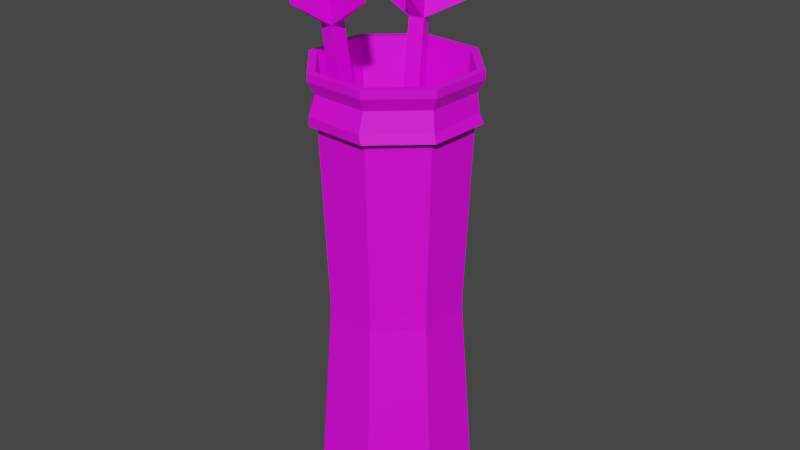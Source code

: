 # Source: Quiver.blend  (saved by Blender 2.81.16; exported with 4.5.12 LTS)
import bpy
from mathutils import Matrix  # noqa: F401  (used for matrix-valued properties, if any)

bpy.ops.wm.read_factory_settings(use_empty=True)
scene = bpy.context.scene
scene.name = 'Scene'

# ---- collections
col_collection = bpy.data.collections.new('Collection'); scene.collection.children.link(col_collection)

# ---- images (referenced by path relative to the original .blend; pixels are not part of the script)
import os
ASSET_DIR = os.environ.get("B2B_ASSET_DIR", "")  # directory of the original .blend (textures are referenced by path, not embedded)
HERE = os.path.dirname(os.path.abspath(__file__))  # packed textures are extracted next to this script under _unpacked/

def load_image(name, relpath, width, height, colorspace="sRGB"):
    """Load a texture the original file referenced (path relative to the .blend, or extracted next to this script)."""
    p = next((c for c in (os.path.join(HERE, relpath), os.path.join(ASSET_DIR, relpath)) if relpath and os.path.exists(c)), "")
    if p:
        img = bpy.data.images.load(p, check_existing=True)
        img.name = name
    else:  # same state as the original file: an image datablock whose file is absent (Cycles renders it pink)
        img = bpy.data.images.new(name, width, height)
        img.source = "FILE"
        img.filepath = "//" + (relpath or name)
    img.colorspace_settings.name = colorspace
    return img
img_colorpalette_png_001 = load_image('ColorPalette.png.001', 'ColorPalette.png', 1024, 1024, 'sRGB')
img_colorpalette_png_002 = load_image('ColorPalette.png.002', 'ColorPalette.png', 1024, 1024, 'sRGB')
img_colorpalette_png_003 = load_image('ColorPalette.png.003', 'ColorPalette.png', 1024, 1024, 'sRGB')

# ---- materials (node trees are filled in below, after node groups)
mat_color_pallet = bpy.data.materials.new('Color Pallet')
mat_color_pallet.use_transparent_shadow = False
mat_color_pallet.roughness = 0.5
mat_material_002 = bpy.data.materials.new('Material.002')
mat_material_002.alpha_threshold = 0.0
mat_material_002.use_transparent_shadow = False
mat_material_002.line_color = (0.0, 0.0, 0.0, 1.0)
mat_material_003 = bpy.data.materials.new('Material.003')
mat_material_003.alpha_threshold = 0.0
mat_material_003.use_transparent_shadow = False
mat_material_003.line_color = (0.0, 0.0, 0.0, 1.0)

# ---- material node trees
mat_color_pallet.use_nodes = True; mat_color_pallet.node_tree.nodes.clear()
_N = mat_color_pallet.node_tree.nodes; _L = mat_color_pallet.node_tree.links
n0 = _N.new('ShaderNodeOutputMaterial'); n0.name = 'Material Output'; n0.location = (300, 300)
n1 = _N.new('ShaderNodeBsdfPrincipled'); n1.name = 'Principled BSDF'; n1.location = (10, 300)
n1.distribution = 'GGX'
n1.subsurface_method = 'BURLEY'
n1.inputs[3].default_value = 1.45
n1.inputs[27].default_value = (0.0, 0.0, 0.0, 1.0)
n1.inputs[28].default_value = 1.0
n2 = _N.new('ShaderNodeTexImage'); n2.name = 'Image Texture'; n2.location = (-405, 216)
n2.image = img_colorpalette_png_001
_L.new(n1.outputs[0], n0.inputs[0])
_L.new(n2.outputs[0], n1.inputs[0])
n0.is_active_output = True
mat_material_002.use_nodes = True; mat_material_002.node_tree.nodes.clear()
_N = mat_material_002.node_tree.nodes; _L = mat_material_002.node_tree.links
n0 = _N.new('ShaderNodeOutputMaterial'); n0.name = 'Material Output'; n0.location = (300, 300)
n1 = _N.new('ShaderNodeBsdfPrincipled'); n1.name = 'Principled BSDF'; n1.location = (10, 300)
n1.distribution = 'GGX'
n1.subsurface_method = 'BURLEY'
n1.inputs[2].default_value = 0.4
n1.inputs[3].default_value = 1.45
n1.inputs[27].default_value = (0.0, 0.0, 0.0, 1.0)
n1.inputs[28].default_value = 1.0
n2 = _N.new('ShaderNodeTexImage'); n2.name = 'Image Texture.001'; n2.location = (-403, 228)
n2.image = img_colorpalette_png_002
_L.new(n1.outputs[0], n0.inputs[0])
_L.new(n2.outputs[0], n1.inputs[0])
n0.is_active_output = True
mat_material_003.use_nodes = True; mat_material_003.node_tree.nodes.clear()
_N = mat_material_003.node_tree.nodes; _L = mat_material_003.node_tree.links
n0 = _N.new('ShaderNodeOutputMaterial'); n0.name = 'Material Output'; n0.location = (300, 300)
n1 = _N.new('ShaderNodeBsdfPrincipled'); n1.name = 'Principled BSDF'; n1.location = (10, 300)
n1.distribution = 'GGX'
n1.subsurface_method = 'BURLEY'
n1.inputs[2].default_value = 0.4
n1.inputs[3].default_value = 1.45
n1.inputs[27].default_value = (0.0, 0.0, 0.0, 1.0)
n1.inputs[28].default_value = 1.0
n2 = _N.new('ShaderNodeTexImage'); n2.name = 'Image Texture.001'; n2.location = (-403, 228)
n2.image = img_colorpalette_png_003
_L.new(n1.outputs[0], n0.inputs[0])
_L.new(n2.outputs[0], n1.inputs[0])
n0.is_active_output = True

# ---- world
world_world = bpy.data.worlds.new('World'); scene.world = world_world
world_world.use_nodes = True; world_world.node_tree.nodes.clear()
_N = world_world.node_tree.nodes; _L = world_world.node_tree.links
n0 = _N.new('ShaderNodeOutputWorld'); n0.name = 'World Output'; n0.location = (300, 300)
n1 = _N.new('ShaderNodeBackground'); n1.name = 'Background'; n1.location = (10, 300)
n1.inputs[0].default_value = (0.05088, 0.05088, 0.05088, 1.0)
_L.new(n1.outputs[0], n0.inputs[0])
n0.is_active_output = True
world_world.color = (0.05088, 0.05088, 0.05088)
world_world.use_sun_shadow = False
world_world.sun_shadow_jitter_overblur = 0.0

# ---- meshes
me_cylinder_002 = bpy.data.meshes.new('Cylinder.002')
me_cylinder_002.from_pydata([(4.463, 51.87, -10.81), (9.695, 51.87, -5.03), (9.306, 51.87, 2.759), (3.524, 51.87, 7.991), (-4.264, 51.87, 7.602), (-9.496, 51.87, 1.82), (-9.108, 51.87, -5.968), (-3.326, 51.87, -11.2), (4.941, 52.28, -11.82), (10.75, 52.28, -5.405), (10.32, -1.191, 3.241), (10.32, 52.28, 3.237), (3.9, 52.28, 9.044), (-4.747, -1.191, 8.621), (-4.743, 52.28, 8.612), (-10.55, 52.28, 2.196), (-10.12, 52.28, -6.447), (-3.701, 52.28, -12.25), (4.711, 53.52, -11.34), (10.76, -1.191, -5.408), (10.24, 53.52, -5.225), (9.831, 53.52, 3.007), (3.69, 53.57, 9.144), (-4.543, 53.58, 8.74), (-10.04, 53.52, 2.015), (-9.632, 53.52, -6.217), (-3.704, -1.191, -12.26), (-3.521, 53.52, -11.75), (4.945, -1.191, -11.83), (4.071, 26.07, -9.985), (4.071, 26.07, -9.985), (-3.018, 26.07, -10.34), (3.903, -1.191, 9.053), (-3.018, 26.07, -10.34), (-3.018, 26.07, -10.34), (-10.56, -1.191, 2.199), (-3.704, -1.191, -12.26), (-10.13, -1.191, -6.451), (-3.704, -1.191, -12.26), (-3.704, -1.191, -12.26), (4.572, -2.496, -11.04), (4.572, 56.17, -11.04), (9.936, -2.496, -5.116), (9.936, 56.17, -5.116), (9.537, -2.496, 2.868), (9.537, 56.17, 2.868), (3.61, -2.496, 8.232), (3.61, 56.17, 8.232), (-4.374, -2.496, 7.833), (-4.374, 56.17, 7.833), (-9.737, -2.496, 1.906), (-9.737, 56.17, 1.906), (-9.339, -2.496, -6.078), (-9.339, 56.17, -6.078), (-3.412, -2.496, -11.44), (-3.412, 56.17, -11.44), (4.948, -3.852, -11.84), (4.948, 57.85, -11.84), (10.76, -3.852, -5.411), (10.76, 57.85, -5.411), (10.33, -3.852, 3.244), (10.33, 57.85, 3.244), (3.905, -3.852, 9.059), (3.905, 57.85, 9.059), (-4.75, -3.852, 8.627), (-4.75, 57.85, 8.627), (-10.56, -3.852, 2.201), (-10.56, 57.85, 2.201), (-10.13, -3.852, -6.454), (-10.13, 57.85, -6.454), (-3.707, -3.852, -12.27), (-3.707, 57.85, -12.27), (4.948, -4.926, -11.84), (4.948, 58.93, -11.84), (10.76, -4.926, -5.411), (10.76, 58.93, -5.411), (10.33, -4.926, 3.244), (10.33, 58.93, 3.244), (3.905, -4.926, 9.059), (3.905, 58.93, 9.059), (-4.75, -4.926, 8.627), (-4.75, 58.93, 8.627), (-10.56, -4.926, 2.201), (-10.56, 58.93, 2.201), (-10.13, -4.926, -6.454), (-10.13, 58.93, -6.454), (-3.707, -4.926, -12.27), (-3.707, 58.93, -12.27), (4.071, 27.94, -9.985), (4.071, 26.07, -9.985), (8.833, 26.07, -4.722), (8.833, 27.94, -4.722), (8.479, 26.07, 2.367), (8.479, 27.94, 2.367), (3.217, 26.07, 7.129), (3.217, 27.94, 7.129), (-3.872, 26.07, 6.775), (-3.872, 27.94, 6.775), (-8.635, 26.07, 1.513), (-8.635, 27.94, 1.513), (-8.281, 26.07, -5.576), (-8.281, 27.94, -5.576), (-3.018, 26.07, -10.34), (-3.018, 27.94, -10.34), (9.741, 58.93, -5.046), (4.483, 58.93, -10.86), (9.35, 58.93, 2.779), (3.54, 58.93, 8.037), (-4.285, 58.93, 7.646), (-9.542, 58.93, 1.836), (-9.151, 58.93, -5.989), (-3.342, 58.93, -11.25), (9.128, 48.59, -4.827), (4.205, 48.59, -10.27), (8.762, 48.59, 2.501), (3.322, 48.59, 7.424), (-4.006, 48.59, 7.058), (-8.929, 48.59, 1.618), (-8.564, 48.59, -5.71), (-3.123, 48.59, -10.63), (8.172, 30.12, -4.486), (3.77, 30.12, -9.351), (7.845, 30.12, 2.066), (2.981, 30.12, 6.468), (-3.572, 30.12, 6.141), (-7.974, 30.12, 1.277), (-7.647, 30.12, -5.276), (-2.782, 30.12, -9.678), (10.2, -0.6145, -5.208), (4.69, -0.6145, -11.29), (9.786, -0.6145, 2.986), (3.703, -0.6145, 8.491), (-4.492, -0.6145, 8.082), (-9.996, -0.6145, 1.999), (-9.587, -0.6145, -6.196), (-3.504, -0.6145, -11.7), (-4.225, 72.81, 6.061), (-5.981, 72.71, 5.838), (-4.012, 72.97, 4.309), (-5.767, 72.87, 4.086), (0.6376, 9.123, 1.429), (-2.288, 8.954, 1.058), (0.9927, 9.389, -1.491), (-1.933, 9.221, -1.862), (3.222, 7.611, -3.285), (2.415, 7.005, 3.354), (-4.237, 6.62, 2.511), (-3.43, 7.227, -4.129), (0.1455, -2.444, -1.182), (-3.332, 64.33, 3.521), (-5.247, 64.22, 3.278), (-5.479, 64.05, 5.189), (-3.564, 64.16, 5.432), (1.168, 76.54, 6.161), (1.839, 67.9, 5.453), (-10.62, 66.53, 3.813), (-11.13, 75.18, 4.542), (-5.92, 76.08, 10.88), (-3.947, 68.44, -1.541), (-5.339, 67.42, 10.24), (-4.468, 77.09, -0.7332), (-4.028, 70.51, -11.3), (-2.353, 70.5, -11.88), (-3.455, 70.82, -9.654), (-1.78, 70.81, -10.23), (-1.491, 7.38, -0.8318), (1.3, 7.36, -1.799), (-0.5359, 7.902, 1.915), (2.256, 7.881, 0.9478), (-1.599, 6.212, 4.629), (-3.77, 5.026, -1.615), (2.576, 4.98, -3.813), (4.747, 6.165, 2.43), (0.9817, -3.868, 2.033), (-3.058, 62.27, -8.082), (-1.231, 62.26, -8.715), (-1.856, 61.92, -10.51), (-3.683, 61.93, -9.879), (-9.174, 74.0, -9.222), (-8.803, 65.44, -7.725), (3.157, 64.71, -11.75), (2.635, 73.28, -13.19), (-4.892, 73.38, -16.57), (-0.5796, 66.85, -4.11), (-4.471, 64.8, -15.17), (-1.128, 75.4, -5.629), (4.071, 26.07, -9.985), (4.945, -1.191, -11.83), (4.945, -1.191, -11.83), (4.945, -1.191, -11.83), (10.32, -1.191, 3.241), (10.32, -1.191, 3.241), (10.32, -1.191, 3.241), (8.479, 26.07, 2.367), (8.479, 26.07, 2.367), (8.479, 26.07, 2.367), (3.217, 26.07, 7.129), (3.217, 26.07, 7.129), (3.903, -1.191, 9.053), (3.903, -1.191, 9.053), (3.903, -1.191, 9.053), (-3.872, 26.07, 6.775), (-3.872, 26.07, 6.775), (-4.747, -1.191, 8.621), (-4.747, -1.191, 8.621), (-4.747, -1.191, 8.621), (-8.635, 26.07, 1.513), (-8.635, 26.07, 1.513), (-8.635, 26.07, 1.513), (-10.56, -1.191, 2.199), (-10.56, -1.191, 2.199), (-10.56, -1.191, 2.199), (-8.281, 26.07, -5.576), (-8.281, 26.07, -5.576), (-8.281, 26.07, -5.576), (-10.13, -1.191, -6.451), (-10.13, -1.191, -6.451), (-10.13, -1.191, -6.451), (4.071, 27.94, -9.985), (4.071, 27.94, -9.985), (4.071, 27.94, -9.985), (8.833, 27.94, -4.722), (8.833, 27.94, -4.722), (8.833, 27.94, -4.722), (8.833, 26.07, -4.722), (8.833, 26.07, -4.722), (8.833, 26.07, -4.722), (10.76, -1.191, -5.408), (10.76, -1.191, -5.408), (10.76, -1.191, -5.408), (-9.496, 51.87, 1.82), (-9.496, 51.87, 1.82), (-9.496, 51.87, 1.82), (-4.264, 51.87, 7.602), (-4.264, 51.87, 7.602), (-4.264, 51.87, 7.602), (-4.743, 52.28, 8.612), (-4.743, 52.28, 8.612), (-4.743, 52.28, 8.612), (-10.55, 52.28, 2.196), (-10.55, 52.28, 2.196), (-10.55, 52.28, 2.196), (-8.281, 27.94, -5.576), (-8.281, 27.94, -5.576), (-8.281, 27.94, -5.576), (-9.108, 51.87, -5.968), (-9.108, 51.87, -5.968), (-9.108, 51.87, -5.968), (-3.326, 51.87, -11.2), (-3.326, 51.87, -11.2), (-3.326, 51.87, -11.2), (-3.018, 27.94, -10.34), (-3.018, 27.94, -10.34), (-3.018, 27.94, -10.34), (-8.635, 27.94, 1.513), (-8.635, 27.94, 1.513), (-8.635, 27.94, 1.513), (-3.872, 27.94, 6.775), (-3.872, 27.94, 6.775), (3.217, 27.94, 7.129), (3.217, 27.94, 7.129), (3.524, 51.87, 7.991), (3.524, 51.87, 7.991), (3.524, 51.87, 7.991), (8.479, 27.94, 2.367), (8.479, 27.94, 2.367), (8.479, 27.94, 2.367), (9.306, 51.87, 2.759), (9.306, 51.87, 2.759), (9.306, 51.87, 2.759), (9.695, 51.87, -5.03), (9.695, 51.87, -5.03), (9.695, 51.87, -5.03), (4.463, 51.87, -10.81), (4.463, 51.87, -10.81), (4.463, 51.87, -10.81), (-10.12, 52.28, -6.447), (-10.12, 52.28, -6.447), (-10.12, 52.28, -6.447), (-10.04, 53.52, 2.015), (-9.632, 53.52, -6.217), (10.32, 52.28, 3.237), (10.32, 52.28, 3.237), (10.32, 52.28, 3.237), (10.75, 52.28, -5.405), (10.75, 52.28, -5.405), (10.75, 52.28, -5.405), (10.24, 53.52, -5.225), (9.831, 53.52, 3.007), (3.9, 52.28, 9.044), (3.9, 52.28, 9.044), (3.9, 52.28, 9.044), (-3.701, 52.28, -12.25), (-3.701, 52.28, -12.25), (-3.701, 52.28, -12.25), (4.941, 52.28, -11.82), (4.941, 52.28, -11.82), (4.941, 52.28, -11.82), (4.711, 53.52, -11.34), (3.61, -2.496, 8.232), (3.61, -2.496, 8.232), (3.61, -2.496, 8.232), (3.69, 53.57, 9.144), (-3.521, 53.52, -11.75), (-4.543, 53.58, 8.74), (-4.374, -2.496, 7.833), (-4.374, -2.496, 7.833), (-4.374, -2.496, 7.833), (-3.412, -2.496, -11.44), (-3.412, -2.496, -11.44), (-3.412, -2.496, -11.44), (-9.339, 56.17, -6.078), (-3.412, 56.17, -11.44), (9.537, -2.496, 2.868), (9.537, -2.496, 2.868), (9.537, -2.496, 2.868), (3.905, -3.852, 9.059), (3.905, -3.852, 9.059), (3.905, -3.852, 9.059), (10.33, -3.852, 3.244), (10.33, -3.852, 3.244), (10.33, -3.852, 3.244), (-9.737, 56.17, 1.906), (-10.56, 57.85, 2.201), (-10.56, 57.85, 2.201), (-10.56, 57.85, 2.201), (-10.13, 57.85, -6.454), (-10.13, 57.85, -6.454), (-10.13, 57.85, -6.454), (4.572, -2.496, -11.04), (4.572, -2.496, -11.04), (4.572, -2.496, -11.04), (3.61, 56.17, 8.232), (-4.374, 56.17, 7.833), (9.936, -2.496, -5.116), (9.936, -2.496, -5.116), (9.936, -2.496, -5.116), (4.572, 56.17, -11.04), (-9.737, -2.496, 1.906), (-9.737, -2.496, 1.906), (-9.737, -2.496, 1.906), (9.936, 56.17, -5.116), (-9.339, -2.496, -6.078), (-9.339, -2.496, -6.078), (-9.339, -2.496, -6.078), (9.537, 56.17, 2.868), (-4.75, 57.85, 8.627), (-4.75, 57.85, 8.627), (-4.75, 57.85, 8.627), (-4.75, 58.93, 8.627), (-4.75, 58.93, 8.627), (-4.75, 58.93, 8.627), (-10.56, 58.93, 2.201), (-10.56, 58.93, 2.201), (-10.56, 58.93, 2.201), (10.76, 57.85, -5.411), (10.76, 57.85, -5.411), (10.76, 57.85, -5.411), (4.948, 57.85, -11.84), (4.948, 57.85, -11.84), (4.948, 57.85, -11.84), (4.948, 58.93, -11.84), (4.948, 58.93, -11.84), (4.948, 58.93, -11.84), (10.76, 58.93, -5.411), (10.76, 58.93, -5.411), (10.76, 58.93, -5.411), (-3.707, -3.852, -12.27), (-3.707, -3.852, -12.27), (-3.707, -3.852, -12.27), (-10.13, -3.852, -6.454), (-10.13, -3.852, -6.454), (-10.13, -3.852, -6.454), (10.33, 57.85, 3.244), (10.33, 57.85, 3.244), (10.33, 57.85, 3.244), (3.905, 57.85, 9.059), (3.905, 57.85, 9.059), (3.905, 57.85, 9.059), (-3.707, 57.85, -12.27), (-3.707, 57.85, -12.27), (-3.707, 57.85, -12.27), (-4.75, -3.852, 8.627), (-4.75, -3.852, 8.627), (-4.75, -3.852, 8.627), (4.948, -3.852, -11.84), (4.948, -3.852, -11.84), (4.948, -3.852, -11.84), (10.76, -3.852, -5.411), (10.76, -3.852, -5.411), (10.76, -3.852, -5.411), (-10.56, -3.852, 2.201), (-10.56, -3.852, 2.201), (-10.56, -3.852, 2.201), (-4.285, 58.93, 7.646), (-4.285, 58.93, 7.646), (-4.285, 58.93, 7.646), (-9.542, 58.93, 1.836), (-9.542, 58.93, 1.836), (-9.542, 58.93, 1.836), (4.948, -4.926, -11.84), (4.948, -4.926, -11.84), (10.76, -4.926, -5.411), (10.76, -4.926, -5.411), (10.33, -4.926, 3.244), (10.33, -4.926, 3.244), (3.905, -4.926, 9.059), (3.905, -4.926, 9.059), (-4.75, -4.926, 8.627), (-4.75, -4.926, 8.627), (-10.56, -4.926, 2.201), (-10.56, -4.926, 2.201), (-10.13, -4.926, -6.454), (-10.13, -4.926, -6.454), (-3.707, -4.926, -12.27), (-3.707, -4.926, -12.27), (10.33, 58.93, 3.244), (10.33, 58.93, 3.244), (10.33, 58.93, 3.244), (-10.13, 58.93, -6.454), (-10.13, 58.93, -6.454), (-10.13, 58.93, -6.454), (3.905, 58.93, 9.059), (3.905, 58.93, 9.059), (3.905, 58.93, 9.059), (-3.707, 58.93, -12.27), (-3.707, 58.93, -12.27), (-3.707, 58.93, -12.27), (4.483, 58.93, -10.86), (4.483, 58.93, -10.86), (4.483, 58.93, -10.86), (-3.342, 58.93, -11.25), (-3.342, 58.93, -11.25), (-3.342, 58.93, -11.25), (-3.123, 48.59, -10.63), (-3.123, 48.59, -10.63), (-3.123, 48.59, -10.63), (4.205, 48.59, -10.27), (4.205, 48.59, -10.27), (4.205, 48.59, -10.27), (3.54, 58.93, 8.037), (3.54, 58.93, 8.037), (3.54, 58.93, 8.037), (9.35, 58.93, 2.779), (9.35, 58.93, 2.779), (9.35, 58.93, 2.779), (9.741, 58.93, -5.046), (9.741, 58.93, -5.046), (9.741, 58.93, -5.046), (-9.151, 58.93, -5.989), (-9.151, 58.93, -5.989), (-9.151, 58.93, -5.989), (3.322, 48.59, 7.424), (3.322, 48.59, 7.424), (3.322, 48.59, 7.424), (8.762, 48.59, 2.501), (8.762, 48.59, 2.501), (8.762, 48.59, 2.501), (7.845, 30.12, 2.066), (7.845, 30.12, 2.066), (7.845, 30.12, 2.066), (2.981, 30.12, 6.468), (2.981, 30.12, 6.468), (2.981, 30.12, 6.468), (-8.929, 48.59, 1.618), (-8.929, 48.59, 1.618), (-8.929, 48.59, 1.618), (-8.564, 48.59, -5.71), (-8.564, 48.59, -5.71), (-8.564, 48.59, -5.71), (-4.006, 48.59, 7.058), (-4.006, 48.59, 7.058), (-4.006, 48.59, 7.058), (9.128, 48.59, -4.827), (9.128, 48.59, -4.827), (9.128, 48.59, -4.827), (-2.782, 30.12, -9.678), (-2.782, 30.12, -9.678), (-2.782, 30.12, -9.678), (-7.647, 30.12, -5.276), (-7.647, 30.12, -5.276), (-7.647, 30.12, -5.276), (-9.587, -0.6145, -6.196), (-9.587, -0.6145, -6.196), (-3.504, -0.6145, -11.7), (-3.504, -0.6145, -11.7), (3.77, 30.12, -9.351), (3.77, 30.12, -9.351), (3.77, 30.12, -9.351), (8.172, 30.12, -4.486), (8.172, 30.12, -4.486), (8.172, 30.12, -4.486), (-7.974, 30.12, 1.277), (-7.974, 30.12, 1.277), (-7.974, 30.12, 1.277), (-3.572, 30.12, 6.141), (-3.572, 30.12, 6.141), (-3.572, 30.12, 6.141), (10.2, -0.6145, -5.208), (10.2, -0.6145, -5.208), (4.69, -0.6145, -11.29), (4.69, -0.6145, -11.29), (-9.996, -0.6145, 1.999), (-9.996, -0.6145, 1.999), (-4.492, -0.6145, 8.082), (-4.492, -0.6145, 8.082), (3.703, -0.6145, 8.491), (3.703, -0.6145, 8.491), (9.786, -0.6145, 2.986), (9.786, -0.6145, 2.986), (-3.332, 64.33, 3.521), (-3.332, 64.33, 3.521), (-3.332, 64.33, 3.521), (-3.332, 64.33, 3.521), (-3.332, 64.33, 3.521), (0.9927, 9.389, -1.491), (0.9927, 9.389, -1.491), (0.9927, 9.389, -1.491), (-5.247, 64.22, 3.278), (-5.247, 64.22, 3.278), (-5.247, 64.22, 3.278), (-5.247, 64.22, 3.278), (-5.247, 64.22, 3.278), (-5.767, 72.87, 4.086), (-5.767, 72.87, 4.086), (-5.767, 72.87, 4.086), (-5.767, 72.87, 4.086), (-4.012, 72.97, 4.309), (-4.012, 72.97, 4.309), (-4.012, 72.97, 4.309), (-4.012, 72.97, 4.309), (-4.225, 72.81, 6.061), (-4.225, 72.81, 6.061), (-4.225, 72.81, 6.061), (-4.225, 72.81, 6.061), (-5.981, 72.71, 5.838), (-5.981, 72.71, 5.838), (-5.981, 72.71, 5.838), (-5.981, 72.71, 5.838), (-5.479, 64.05, 5.189), (-5.479, 64.05, 5.189), (-5.479, 64.05, 5.189), (-5.479, 64.05, 5.189), (-5.479, 64.05, 5.189), (-2.288, 8.954, 1.058), (-2.288, 8.954, 1.058), (-2.288, 8.954, 1.058), (0.6376, 9.123, 1.429), (0.6376, 9.123, 1.429), (0.6376, 9.123, 1.429), (-1.933, 9.221, -1.862), (-1.933, 9.221, -1.862), (-1.933, 9.221, -1.862), (-3.564, 64.16, 5.432), (-3.564, 64.16, 5.432), (-3.564, 64.16, 5.432), (-3.564, 64.16, 5.432), (-3.564, 64.16, 5.432), (3.222, 7.611, -3.285), (3.222, 7.611, -3.285), (3.222, 7.611, -3.285), (2.415, 7.005, 3.354), (2.415, 7.005, 3.354), (2.415, 7.005, 3.354), (-4.237, 6.62, 2.511), (-4.237, 6.62, 2.511), (-4.237, 6.62, 2.511), (-3.43, 7.227, -4.129), (-3.43, 7.227, -4.129), (-3.43, 7.227, -4.129), (0.1455, -2.444, -1.182), (0.1455, -2.444, -1.182), (0.1455, -2.444, -1.182), (1.839, 67.9, 5.453), (1.839, 67.9, 5.453), (1.168, 76.54, 6.161), (1.168, 76.54, 6.161), (-10.62, 66.53, 3.813), (-10.62, 66.53, 3.813), (-11.13, 75.18, 4.542), (-11.13, 75.18, 4.542), (-5.339, 67.42, 10.24), (-5.339, 67.42, 10.24), (-5.92, 76.08, 10.88), (-5.92, 76.08, 10.88), (-3.947, 68.44, -1.541), (-3.947, 68.44, -1.541), (-4.468, 77.09, -0.7332), (-4.468, 77.09, -0.7332), (-3.058, 62.27, -8.082), (-3.058, 62.27, -8.082), (-3.058, 62.27, -8.082), (-3.058, 62.27, -8.082), (-3.058, 62.27, -8.082), (-0.5359, 7.902, 1.915), (-0.5359, 7.902, 1.915), (-0.5359, 7.902, 1.915), (-1.231, 62.26, -8.715), (-1.231, 62.26, -8.715), (-1.231, 62.26, -8.715), (-1.231, 62.26, -8.715), (-1.231, 62.26, -8.715), (-1.78, 70.81, -10.23), (-1.78, 70.81, -10.23), (-1.78, 70.81, -10.23), (-1.78, 70.81, -10.23), (-3.455, 70.82, -9.654), (-3.455, 70.82, -9.654), (-3.455, 70.82, -9.654), (-3.455, 70.82, -9.654), (-4.028, 70.51, -11.3), (-4.028, 70.51, -11.3), (-4.028, 70.51, -11.3), (-4.028, 70.51, -11.3), (-2.353, 70.5, -11.88), (-2.353, 70.5, -11.88), (-2.353, 70.5, -11.88), (-2.353, 70.5, -11.88), (-1.856, 61.92, -10.51), (-1.856, 61.92, -10.51), (-1.856, 61.92, -10.51), (-1.856, 61.92, -10.51), (-1.856, 61.92, -10.51), (1.3, 7.36, -1.799), (1.3, 7.36, -1.799), (1.3, 7.36, -1.799), (-1.491, 7.38, -0.8318), (-1.491, 7.38, -0.8318), (-1.491, 7.38, -0.8318), (2.256, 7.881, 0.9478), (2.256, 7.881, 0.9478), (2.256, 7.881, 0.9478), (-3.683, 61.93, -9.879), (-3.683, 61.93, -9.879), (-3.683, 61.93, -9.879), (-3.683, 61.93, -9.879), (-3.683, 61.93, -9.879), (-1.599, 6.212, 4.629), (-1.599, 6.212, 4.629), (-1.599, 6.212, 4.629), (-3.77, 5.026, -1.615), (-3.77, 5.026, -1.615), (-3.77, 5.026, -1.615), (2.576, 4.98, -3.813), (2.576, 4.98, -3.813), (2.576, 4.98, -3.813), (4.747, 6.165, 2.43), (4.747, 6.165, 2.43), (4.747, 6.165, 2.43), (0.9817, -3.868, 2.033), (0.9817, -3.868, 2.033), (0.9817, -3.868, 2.033), (-8.803, 65.44, -7.725), (-8.803, 65.44, -7.725), (-9.174, 74.0, -9.222), (-9.174, 74.0, -9.222), (3.157, 64.71, -11.75), (3.157, 64.71, -11.75), (2.635, 73.28, -13.19), (2.635, 73.28, -13.19), (-4.471, 64.8, -15.17), (-4.471, 64.8, -15.17), (-4.892, 73.38, -16.57), (-4.892, 73.38, -16.57), (-0.5796, 66.85, -4.11), (-0.5796, 66.85, -4.11), (-1.128, 75.4, -5.629), (-1.128, 75.4, -5.629), (-10.04, 53.52, 2.015), (-10.04, 53.52, 2.015), (-9.632, 53.52, -6.217), (-9.632, 53.52, -6.217), (10.24, 53.52, -5.225), (10.24, 53.52, -5.225), (9.831, 53.52, 3.007), (9.831, 53.52, 3.007), (4.711, 53.52, -11.34), (4.711, 53.52, -11.34), (3.69, 53.57, 9.144), (3.69, 53.57, 9.144), (-3.521, 53.52, -11.75), (-3.521, 53.52, -11.75), (-4.543, 53.58, 8.74), (-4.543, 53.58, 8.74), (-9.339, 56.17, -6.078), (-9.339, 56.17, -6.078), (-3.412, 56.17, -11.44), (-3.412, 56.17, -11.44), (-9.737, 56.17, 1.906), (-9.737, 56.17, 1.906), (3.61, 56.17, 8.232), (3.61, 56.17, 8.232), (-4.374, 56.17, 7.833), (-4.374, 56.17, 7.833), (4.572, 56.17, -11.04), (4.572, 56.17, -11.04), (9.936, 56.17, -5.116), (9.936, 56.17, -5.116), (9.537, 56.17, 2.868), (9.537, 56.17, 2.868)], [], [(39, 34, 30, 187), (190, 193, 196, 198), (199, 197, 201, 203), (204, 202, 206, 209), (210, 207, 212, 215), (216, 213, 33, 38), (188, 29, 224, 227), (230, 233, 236, 239), (228, 225, 194, 191), (242, 245, 248, 251), (254, 231, 246, 243), (257, 234, 232, 255), (259, 261, 235, 258), (264, 267, 262, 260), (222, 270, 268, 265), (218, 273, 271, 221), (276, 240, 668, 670), (281, 284, 672, 674), (263, 269, 282, 289), (274, 249, 292, 295), (272, 0, 296, 285), (247, 5, 241, 277), (4, 3, 290, 237), (2, 1, 286, 283), (250, 6, 278, 293), (291, 11, 21, 678), (294, 16, 25, 680), (297, 17, 27, 18), (9, 8, 676, 20), (15, 238, 682, 24), (200, 205, 305, 299), (313, 300, 316, 319), (53, 688, 323, 326), (36, 189, 329, 308), (28, 229, 334, 330), (13, 211, 338, 306), (19, 192, 314, 335), (35, 217, 342, 339), (10, 32, 301, 315), (37, 26, 309, 343), (324, 346, 349, 352), (355, 358, 361, 364), (344, 310, 367, 370), (47, 45, 373, 376), (686, 684, 327, 379), (46, 307, 382, 317), (54, 331, 385, 368), (692, 690, 377, 347), (40, 336, 388, 386), (694, 55, 380, 359), (48, 340, 391, 383), (696, 41, 360, 356), (51, 49, 348, 325), (42, 44, 320, 389), (50, 52, 371, 392), (698, 43, 357, 374), (353, 350, 394, 397), (400, 402, 404, 406, 408, 410, 412, 414), (390, 321, 405, 403), (393, 372, 413, 411), (375, 59, 365, 416), (328, 67, 354, 419), (60, 318, 407, 76), (68, 369, 415, 84), (378, 61, 417, 422), (381, 69, 420, 425), (70, 387, 401, 86), (65, 63, 423, 351), (56, 58, 74, 72), (57, 71, 426, 362), (384, 66, 82, 409), (252, 7, 275, 219), (64, 80, 78, 62), (428, 431, 434, 437), (81, 424, 440, 395), (79, 418, 443, 441), (77, 366, 446, 444), (75, 363, 429, 447), (73, 427, 432, 430), (87, 421, 449, 433), (85, 83, 398, 450), (452, 455, 458, 461), (451, 399, 464, 467), (396, 442, 453, 470), (445, 448, 473, 456), (111, 110, 468, 435), (109, 108, 471, 465), (107, 106, 457, 454), (104, 105, 438, 474), (476, 479, 482, 484), (475, 439, 486, 489), (113, 436, 477, 487), (469, 466, 492, 480), (472, 115, 462, 495), (114, 112, 490, 459), (119, 118, 481, 478), (117, 116, 496, 493), (498, 500, 485, 483, 502, 504, 506, 508), (494, 497, 505, 503), (463, 460, 509, 507), (491, 488, 501, 499), (121, 127, 135, 129), (126, 125, 133, 134), (124, 123, 131, 132), (122, 120, 128, 130), (12, 22, 23, 14), (554, 547, 515, 510), (540, 536, 579, 577), (519, 512, 516, 551), (535, 531, 527, 524), (533, 537, 584), (552, 517, 559, 568), (569, 560, 570), (548, 546, 565, 562), (545, 550, 567, 564), (142, 549, 561, 558), (566, 147, 571), (563, 146, 572), (144, 145, 148), (544, 140, 555, 539), (526, 529, 588), (141, 541, 520, 143), (511, 528, 575, 573), (532, 553, 574, 576), (557, 149, 154), (138, 534, 153), (538, 525, 580), (523, 518, 578, 156), (150, 543, 155), (137, 542, 581, 583), (556, 136, 157, 582), (151, 152, 159), (530, 513, 585, 587), (514, 521, 586), (522, 139, 160, 158), (633, 626, 594, 589), (619, 615, 658, 656), (598, 591, 595, 630), (614, 610, 606, 603), (612, 616, 663), (631, 596, 638, 647), (648, 639, 649), (627, 625, 644, 641), (624, 629, 646, 643), (167, 628, 640, 637), (645, 172, 650), (642, 171, 651), (169, 170, 173), (623, 165, 634, 618), (605, 608, 667), (166, 620, 599, 168), (590, 607, 654, 652), (611, 632, 653, 655), (636, 174, 179), (163, 613, 178), (617, 604, 659), (602, 597, 657, 181), (175, 622, 180), (162, 621, 660, 662), (635, 161, 182, 661), (176, 177, 184), (609, 592, 664, 666), (593, 600, 665), (601, 164, 185, 183), (260, 258, 202, 197), (96, 97, 256, 208), (98, 99, 244, 214), (100, 101, 253, 31), (102, 103, 220, 186), (223, 226, 89, 88), (90, 91, 266, 195), (92, 93, 95, 94), (677, 695, 697, 673), (287, 341, 699, 675), (679, 288, 345, 691), (332, 693, 683, 302), (669, 304, 333, 689), (279, 322, 685, 671), (311, 687, 681, 280), (337, 298, 303, 312)])
me_cylinder_002.polygons.foreach_set('use_smooth', [1, 1, 1, 1, 1, 1, 1, 1, 1, 1, 1, 1, 1, 1, 1, 1, 1, 1, 1, 1, 1, 1, 1, 1, 1, 1, 1, 1, 1, 1, 1, 1, 1, 1, 1, 1, 1, 1, 1, 1, 1, 1, 1, 1, 1, 1, 1, 1, 1, 1, 1, 1, 1, 1, 1, 1, 1, 1, 1, 1, 1, 1, 1, 1, 1, 1, 1, 1, 1, 1, 1, 1, 1, 1, 1, 1, 1, 1, 1, 1, 1, 1, 1, 1, 1, 1, 1, 1, 1, 1, 1, 1, 1, 1, 1, 1, 1, 1, 1, 1, 1, 1, 1, 1, 1, 1, 0, 0, 0, 0, 0, 0, 0, 0, 0, 0, 0, 0, 0, 0, 0, 0, 0, 0, 0, 0, 0, 0, 0, 0, 0, 0, 0, 0, 0, 0, 0, 0, 0, 0, 0, 0, 0, 0, 0, 0, 0, 0, 0, 0, 0, 0, 0, 0, 0, 0, 0, 0, 0, 0, 0, 0, 0, 0, 0, 1, 1, 1, 1, 1, 1, 1, 0, 1, 1, 1, 1, 1, 1, 0])
me_cylinder_002.polygons.foreach_set('material_index', [0, 0, 0, 0, 0, 0, 0, 0, 0, 0, 0, 0, 0, 0, 0, 0, 0, 0, 0, 0, 0, 0, 0, 0, 0, 0, 0, 0, 0, 0, 0, 0, 0, 0, 0, 0, 0, 0, 0, 0, 0, 0, 0, 0, 0, 0, 0, 0, 0, 0, 0, 0, 0, 0, 0, 0, 0, 0, 0, 0, 0, 0, 0, 0, 0, 0, 0, 0, 0, 0, 0, 0, 0, 0, 0, 0, 0, 0, 0, 0, 0, 0, 0, 0, 0, 0, 0, 0, 0, 0, 0, 0, 0, 0, 0, 0, 0, 0, 0, 0, 0, 0, 0, 0, 0, 0, 1, 1, 1, 1, 1, 1, 1, 1, 1, 1, 1, 1, 1, 1, 1, 1, 1, 1, 1, 1, 1, 1, 1, 1, 1, 1, 1, 1, 1, 2, 2, 2, 2, 2, 2, 2, 2, 2, 2, 2, 2, 2, 2, 2, 2, 2, 2, 2, 2, 2, 2, 2, 2, 2, 2, 2, 2, 2, 0, 0, 0, 0, 0, 0, 0, 0, 0, 0, 0, 0, 0, 0, 0, 0])
_uv = me_cylinder_002.uv_layers.new(name='UVMap')
_uv.uv.foreach_set('vector', [0.7477, 0.5476, 0.7477, 0.5476, 0.7477, 0.5476, 0.7477, 0.5476, 0.7477, 0.5476, 0.7477, 0.5476, 0.7477, 0.5476, 0.7477, 0.5476, 0.7477, 0.5476, 0.7477, 0.5476, 0.7477, 0.5476, 0.7477, 0.5476, 0.7477, 0.5476, 0.7477, 0.5476, 0.7477, 0.5476, 0.7477, 0.5476, 0.7477, 0.5476, 0.7477, 0.5476, 0.7477, 0.5476, 0.7477, 0.5476, 0.7477, 0.5476, 0.7477, 0.5476, 0.7477, 0.5476, 0.7477, 0.5476, 0.7477, 0.5476, 0.7477, 0.5476, 0.7477, 0.5476, 0.7477, 0.5476, 0.7477, 0.5476, 0.7477, 0.5476, 0.7477, 0.5476, 0.7477, 0.5476, 0.7477, 0.5476, 0.7477, 0.5476, 0.7477, 0.5476, 0.7477, 0.5476, 0.7477, 0.5476, 0.7477, 0.5476, 0.7477, 0.5476, 0.7477, 0.5476, 0.7477, 0.5476, 0.7477, 0.5476, 0.7477, 0.5476, 0.7477, 0.5476, 0.7477, 0.5476, 0.7477, 0.5476, 0.7477, 0.5476, 0.7477, 0.5476, 0.7477, 0.5476, 0.7477, 0.5476, 0.7477, 0.5476, 0.7477, 0.5476, 0.7477, 0.5476, 0.7477, 0.5476, 0.7477, 0.5476, 0.7477, 0.5476, 0.7477, 0.5476, 0.7477, 0.5476, 0.7477, 0.5476, 0.7477, 0.5476, 0.7477, 0.5476, 0.7477, 0.5476, 0.7477, 0.5476, 0.7477, 0.5476, 0.7477, 0.5476, 0.7477, 0.5476, 0.7477, 0.5476, 0.7477, 0.5476, 0.7477, 0.5476, 0.7477, 0.5476, 0.7477, 0.5476, 0.7477, 0.5476, 0.7477, 0.5476, 0.7477, 0.5476, 0.7477, 0.5476, 0.7477, 0.5476, 0.7477, 0.5476, 0.7477, 0.5476, 0.7477, 0.5476, 0.7477, 0.5476, 0.7477, 0.5476, 0.7477, 0.5476, 0.7477, 0.5476, 0.7477, 0.5476, 0.7477, 0.5476, 0.7477, 0.5476, 0.7477, 0.5476, 0.7477, 0.5476, 0.7477, 0.5476, 0.7477, 0.5476, 0.7477, 0.5476, 0.7477, 0.5476, 0.7477, 0.5476, 0.7477, 0.5476, 0.7477, 0.5476, 0.7477, 0.5476, 0.7477, 0.5476, 0.7477, 0.5476, 0.7477, 0.5476, 0.7477, 0.5476, 0.7477, 0.5476, 0.7477, 0.5476, 0.7477, 0.5476, 0.7477, 0.5476, 0.7477, 0.5476, 0.7477, 0.5476, 0.7477, 0.5476, 0.7477, 0.5476, 0.7477, 0.5476, 0.7477, 0.5476, 0.7477, 0.5476, 0.7477, 0.5476, 0.7477, 0.5476, 0.7477, 0.5476, 0.7477, 0.5476, 0.7477, 0.5476, 0.7477, 0.5476, 0.7477, 0.5476, 0.7477, 0.5476, 0.7477, 0.5476, 0.2358, 0.6372, 0.2358, 0.6372, 0.2358, 0.6372, 0.2358, 0.6372, 0.2358, 0.6372, 0.2358, 0.6372, 0.2358, 0.6372, 0.2358, 0.6372, 0.7477, 0.5476, 0.7477, 0.5476, 0.7477, 0.5476, 0.7477, 0.5476, 0.2358, 0.6372, 0.2358, 0.6372, 0.2358, 0.6372, 0.2358, 0.6372, 0.2358, 0.6372, 0.2358, 0.6372, 0.2358, 0.6372, 0.2358, 0.6372, 0.2358, 0.6372, 0.2358, 0.6372, 0.2358, 0.6372, 0.2358, 0.6372, 0.2358, 0.6372, 0.2358, 0.6372, 0.2358, 0.6372, 0.2358, 0.6372, 0.2358, 0.6372, 0.2358, 0.6372, 0.2358, 0.6372, 0.2358, 0.6372, 0.2358, 0.6372, 0.2358, 0.6372, 0.2358, 0.6372, 0.2358, 0.6372, 0.2358, 0.6372, 0.2358, 0.6372, 0.2358, 0.6372, 0.2358, 0.6372, 0.7477, 0.5476, 0.7477, 0.5476, 0.7477, 0.5476, 0.7477, 0.5476, 0.7477, 0.5476, 0.7477, 0.5476, 0.7477, 0.5476, 0.7477, 0.5476, 0.2358, 0.6372, 0.2358, 0.6372, 0.2358, 0.6372, 0.2358, 0.6372, 0.7477, 0.5476, 0.7477, 0.5476, 0.7477, 0.5476, 0.7477, 0.5476, 0.7477, 0.5476, 0.7477, 0.5476, 0.7477, 0.5476, 0.7477, 0.5476, 0.2358, 0.6372, 0.2358, 0.6372, 0.2358, 0.6372, 0.2358, 0.6372, 0.2358, 0.6372, 0.2358, 0.6372, 0.2358, 0.6372, 0.2358, 0.6372, 0.7477, 0.5476, 0.7477, 0.5476, 0.7477, 0.5476, 0.7477, 0.5476, 0.2358, 0.6372, 0.2358, 0.6372, 0.2358, 0.6372, 0.2358, 0.6372, 0.7477, 0.5476, 0.7477, 0.5476, 0.7477, 0.5476, 0.7477, 0.5476, 0.2358, 0.6372, 0.2358, 0.6372, 0.2358, 0.6372, 0.2358, 0.6372, 0.7477, 0.5476, 0.7477, 0.5476, 0.7477, 0.5476, 0.7477, 0.5476, 0.7477, 0.5476, 0.7477, 0.5476, 0.7477, 0.5476, 0.7477, 0.5476, 0.2358, 0.6372, 0.2358, 0.6372, 0.2358, 0.6372, 0.2358, 0.6372, 0.2358, 0.6372, 0.2358, 0.6372, 0.2358, 0.6372, 0.2358, 0.6372, 0.7477, 0.5476, 0.7477, 0.5476, 0.7477, 0.5476, 0.7477, 0.5476, 0.7477, 0.5476, 0.7477, 0.5476, 0.7477, 0.5476, 0.7477, 0.5476, 0.7477, 0.5476, 0.7477, 0.5476, 0.7477, 0.5476, 0.7477, 0.5476, 0.7477, 0.5476, 0.7477, 0.5476, 0.7477, 0.5476, 0.7477, 0.5476, 0.7477, 0.5476, 0.7477, 0.5476, 0.7477, 0.5476, 0.7477, 0.5476, 0.7477, 0.5476, 0.7477, 0.5476, 0.7477, 0.5476, 0.7477, 0.5476, 0.7477, 0.5476, 0.7477, 0.5476, 0.7477, 0.5476, 0.7477, 0.5476, 0.7477, 0.5476, 0.7477, 0.5476, 0.7477, 0.5476, 0.7477, 0.5476, 0.7477, 0.5476, 0.7477, 0.5476, 0.7477, 0.5476, 0.7477, 0.5476, 0.7477, 0.5476, 0.7477, 0.5476, 0.7477, 0.5476, 0.7477, 0.5476, 0.7477, 0.5476, 0.7477, 0.5476, 0.7477, 0.5476, 0.7477, 0.5476, 0.7477, 0.5476, 0.7477, 0.5476, 0.7477, 0.5476, 0.7477, 0.5476, 0.7477, 0.5476, 0.7477, 0.5476, 0.7477, 0.5476, 0.7477, 0.5476, 0.7477, 0.5476, 0.7477, 0.5476, 0.7477, 0.5476, 0.7477, 0.5476, 0.7477, 0.5476, 0.7477, 0.5476, 0.7477, 0.5476, 0.7477, 0.5476, 0.7477, 0.5476, 0.7477, 0.5476, 0.7477, 0.5476, 0.7477, 0.5476, 0.7477, 0.5476, 0.7477, 0.5476, 0.7477, 0.5476, 0.7477, 0.5476, 0.7477, 0.5476, 0.7477, 0.5476, 0.7477, 0.5476, 0.7477, 0.5476, 0.7477, 0.5476, 0.7477, 0.5476, 0.7477, 0.5476, 0.7477, 0.5476, 0.7477, 0.5476, 0.7477, 0.5476, 0.7477, 0.5476, 0.7477, 0.5476, 0.7477, 0.5476, 0.7477, 0.5476, 0.7477, 0.5476, 0.7477, 0.5476, 0.7477, 0.5476, 0.7477, 0.5476, 0.7477, 0.5476, 0.7477, 0.5476, 0.7477, 0.5476, 0.7477, 0.5476, 0.7477, 0.5476, 0.7477, 0.5476, 0.7477, 0.5476, 0.7477, 0.5476, 0.7477, 0.5476, 0.7477, 0.5476, 0.7477, 0.5476, 0.7477, 0.5476, 0.7477, 0.5476, 0.7477, 0.5476, 0.7477, 0.5476, 0.7477, 0.5476, 0.7477, 0.5476, 0.7477, 0.5476, 0.7477, 0.5476, 0.7477, 0.5476, 0.7477, 0.5476, 0.7477, 0.5476, 0.7477, 0.5476, 0.7477, 0.5476, 0.7477, 0.5476, 0.7477, 0.5476, 0.7477, 0.5476, 0.7477, 0.5476, 0.7477, 0.5476, 0.7477, 0.5476, 0.7477, 0.5476, 0.7477, 0.5476, 0.7477, 0.5476, 0.7477, 0.5476, 0.7477, 0.5476, 0.7477, 0.5476, 0.7477, 0.5476, 0.7477, 0.5476, 0.7477, 0.5476, 0.7477, 0.5476, 0.7477, 0.5476, 0.7477, 0.5476, 0.7477, 0.5476, 0.7477, 0.5476, 0.7477, 0.5476, 0.7477, 0.5476, 0.7477, 0.5476, 0.7477, 0.5476, 0.7477, 0.5476, 0.7477, 0.5476, 0.7477, 0.5476, 0.7477, 0.5476, 0.7477, 0.5476, 0.7477, 0.5476, 0.7477, 0.5476, 0.7477, 0.5476, 0.7477, 0.5476, 0.7477, 0.5476, 0.7477, 0.5476, 0.7477, 0.5476, 0.7477, 0.5476, 0.7477, 0.5476, 0.7477, 0.5476, 0.7477, 0.5476, 0.7477, 0.5476, 0.7477, 0.5476, 0.7477, 0.5476, 0.7477, 0.5476, 0.7477, 0.5476, 0.7477, 0.5476, 0.7477, 0.5476, 0.7477, 0.5476, 0.7477, 0.5476, 0.7477, 0.5476, 0.7477, 0.5476, 0.7477, 0.5476, 0.7477, 0.5476, 0.7477, 0.5476, 0.7477, 0.5476, 0.7477, 0.5476, 0.7477, 0.5476, 0.7477, 0.5476, 0.7477, 0.5476, 0.7477, 0.5476, 0.7477, 0.5476, 0.7477, 0.5476, 0.7477, 0.5476, 0.7477, 0.5476, 0.7477, 0.5476, 0.7477, 0.5476, 0.7477, 0.5476, 0.7477, 0.5476, 0.7477, 0.5476, 0.7477, 0.5476, 0.7477, 0.5476, 0.7477, 0.5476, 0.7477, 0.5476, 0.7477, 0.5476, 0.7477, 0.5476, 0.7477, 0.5476, 0.7477, 0.5476, 0.7477, 0.5476, 0.7477, 0.5476, 0.7477, 0.5476, 0.7477, 0.5476, 0.7477, 0.5476, 0.7477, 0.5476, 0.7477, 0.5476, 0.7477, 0.5476, 0.7477, 0.5476, 0.7477, 0.5476, 0.7477, 0.5476, 0.7477, 0.5476, 0.7477, 0.5476, 0.7477, 0.5476, 0.7477, 0.5476, 0.7477, 0.5476, 0.7477, 0.5476, 0.7477, 0.5476, 0.7477, 0.5476, 0.7477, 0.5476, 0.7477, 0.5476, 0.7477, 0.5476, 0.7477, 0.5476, 0.7477, 0.5476, 0.7477, 0.5476, 0.8348, 0.5372, 0.8348, 0.5372, 0.8348, 0.5372, 0.8348, 0.5372, 0.3462, 0.6439, 0.3462, 0.6439, 0.3462, 0.6439, 0.3462, 0.6439, 0.8348, 0.5372, 0.8348, 0.5372, 0.8348, 0.5372, 0.8348, 0.5372, 0.8348, 0.5372, 0.8348, 0.5372, 0.8348, 0.5372, 0.8348, 0.5372, 0.3487, 0.6315, 0.3487, 0.6315, 0.3487, 0.6315, 0.7477, 0.5476, 0.7477, 0.5476, 0.7477, 0.5476, 0.7477, 0.5476, 0.7477, 0.5476, 0.7477, 0.5476, 0.7477, 0.5476, 0.7477, 0.5476, 0.7477, 0.5476, 0.7477, 0.5476, 0.7477, 0.5476, 0.7477, 0.5476, 0.7477, 0.5476, 0.7477, 0.5476, 0.7477, 0.5476, 0.7477, 0.5476, 0.7477, 0.5476, 0.7477, 0.5476, 0.7477, 0.5476, 0.7477, 0.5476, 0.7477, 0.5476, 0.7477, 0.5476, 0.7477, 0.5476, 0.7477, 0.5476, 0.7477, 0.5476, 0.7477, 0.5476, 0.7477, 0.5476, 0.7477, 0.5476, 0.8348, 0.5372, 0.8348, 0.5372, 0.8348, 0.5372, 0.8348, 0.5372, 0.3735, 0.6315, 0.3735, 0.6315, 0.3735, 0.6315, 0.8348, 0.5372, 0.8348, 0.5372, 0.8348, 0.5372, 0.8348, 0.5372, 0.3239, 0.6488, 0.3239, 0.6488, 0.3239, 0.6488, 0.3239, 0.6488, 0.3239, 0.6488, 0.3239, 0.6488, 0.3239, 0.6488, 0.3239, 0.6488, 0.3239, 0.6488, 0.3239, 0.6488, 0.3239, 0.6488, 0.3413, 0.6414, 0.3413, 0.6414, 0.3413, 0.6414, 0.3462, 0.6439, 0.3462, 0.6439, 0.3462, 0.6439, 0.3462, 0.6439, 0.3462, 0.6439, 0.3462, 0.6439, 0.3462, 0.6439, 0.3462, 0.6439, 0.3462, 0.6439, 0.3462, 0.6439, 0.3462, 0.6439, 0.3462, 0.6439, 0.3462, 0.6439, 0.3462, 0.6439, 0.3239, 0.6488, 0.3239, 0.6488, 0.3239, 0.6488, 0.3239, 0.6488, 0.3487, 0.6488, 0.3487, 0.6488, 0.3487, 0.6488, 0.3239, 0.6488, 0.3239, 0.6488, 0.3239, 0.6488, 0.3239, 0.6488, 0.3487, 0.6488, 0.3487, 0.6488, 0.3487, 0.6488, 0.3462, 0.6439, 0.3462, 0.6439, 0.3462, 0.6439, 0.3462, 0.6439, 0.8348, 0.5372, 0.8348, 0.5372, 0.8348, 0.5372, 0.8348, 0.5372, 0.3462, 0.6439, 0.3462, 0.6439, 0.3462, 0.6439, 0.3462, 0.6439, 0.8348, 0.5372, 0.8348, 0.5372, 0.8348, 0.5372, 0.8348, 0.5372, 0.8348, 0.5372, 0.8348, 0.5372, 0.8348, 0.5372, 0.8348, 0.5372, 0.3487, 0.6315, 0.3487, 0.6315, 0.3487, 0.6315, 0.7477, 0.5476, 0.7477, 0.5476, 0.7477, 0.5476, 0.7477, 0.5476, 0.7477, 0.5476, 0.7477, 0.5476, 0.7477, 0.5476, 0.7477, 0.5476, 0.7477, 0.5476, 0.7477, 0.5476, 0.7477, 0.5476, 0.7477, 0.5476, 0.7477, 0.5476, 0.7477, 0.5476, 0.7477, 0.5476, 0.7477, 0.5476, 0.7477, 0.5476, 0.7477, 0.5476, 0.7477, 0.5476, 0.7477, 0.5476, 0.7477, 0.5476, 0.7477, 0.5476, 0.7477, 0.5476, 0.7477, 0.5476, 0.7477, 0.5476, 0.7477, 0.5476, 0.7477, 0.5476, 0.7477, 0.5476, 0.8348, 0.5372, 0.8348, 0.5372, 0.8348, 0.5372, 0.8348, 0.5372, 0.3735, 0.6315, 0.3735, 0.6315, 0.3735, 0.6315, 0.8348, 0.5372, 0.8348, 0.5372, 0.8348, 0.5372, 0.8348, 0.5372, 0.3239, 0.6488, 0.3239, 0.6488, 0.3239, 0.6488, 0.3239, 0.6488, 0.3239, 0.6488, 0.3239, 0.6488, 0.3239, 0.6488, 0.3239, 0.6488, 0.3239, 0.6488, 0.3239, 0.6488, 0.3239, 0.6488, 0.3413, 0.6414, 0.3413, 0.6414, 0.3413, 0.6414, 0.3462, 0.6439, 0.3462, 0.6439, 0.3462, 0.6439, 0.3462, 0.6439, 0.3462, 0.6439, 0.3462, 0.6439, 0.3462, 0.6439, 0.3462, 0.6439, 0.3462, 0.6439, 0.3462, 0.6439, 0.3462, 0.6439, 0.3462, 0.6439, 0.3462, 0.6439, 0.3462, 0.6439, 0.3239, 0.6488, 0.3239, 0.6488, 0.3239, 0.6488, 0.3239, 0.6488, 0.3487, 0.6488, 0.3487, 0.6488, 0.3487, 0.6488, 0.3239, 0.6488, 0.3239, 0.6488, 0.3239, 0.6488, 0.3239, 0.6488, 0.3487, 0.6488, 0.3487, 0.6488, 0.3487, 0.6488, 0.3462, 0.6439, 0.3462, 0.6439, 0.3462, 0.6439, 0.3462, 0.6439, 0.2618, 0.6418, 0.2618, 0.6418, 0.2618, 0.6418, 0.2618, 0.6418, 0.2536, 0.6352, 0.2536, 0.6352, 0.2536, 0.6352, 0.2536, 0.6352, 0.2536, 0.6352, 0.2536, 0.6352, 0.2536, 0.6352, 0.2536, 0.6352, 0.2536, 0.6352, 0.2536, 0.6352, 0.2536, 0.6352, 0.2536, 0.6352, 0.2536, 0.6352, 0.2536, 0.6352, 0.2536, 0.6352, 0.2536, 0.6352, 0.2536, 0.6352, 0.2536, 0.6352, 0.2536, 0.6352, 0.2536, 0.6352, 0.2536, 0.6352, 0.2536, 0.6352, 0.2536, 0.6352, 0.2536, 0.6352, 0.2536, 0.6352, 0.2536, 0.6352, 0.2536, 0.6352, 0.2536, 0.6352, 0.2614, 0.6411, 0.2614, 0.6411, 0.2614, 0.6411, 0.2614, 0.6411, 0.2614, 0.6411, 0.2614, 0.6411, 0.2614, 0.6411, 0.2614, 0.6411, 0.2614, 0.6411, 0.2614, 0.6411, 0.2614, 0.6411, 0.2614, 0.6411, 0.2614, 0.6411, 0.2614, 0.6411, 0.2614, 0.6411, 0.2614, 0.6411, 0.2614, 0.6411, 0.2614, 0.6411, 0.2614, 0.6411, 0.2614, 0.6411, 0.2614, 0.6411, 0.2614, 0.6411, 0.2614, 0.6411, 0.2614, 0.6411, 0.2614, 0.6411, 0.2614, 0.6411, 0.2614, 0.6411, 0.2614, 0.6411, 0.2614, 0.6411, 0.2614, 0.6411, 0.2614, 0.6411, 0.2614, 0.6411])
me_cylinder_002.materials.append(mat_color_pallet)
me_cylinder_002.materials.append(mat_material_002)
me_cylinder_002.materials.append(mat_material_003)
me_cylinder_002.use_remesh_fix_poles = True
me_cylinder_002.use_remesh_preserve_attributes = False
me_cylinder_002.use_mirror_vertex_groups = False
me_cylinder_002.update()
me_cylinder_002.normals_split_custom_set([tuple(v) for v in zip(*[iter([0.04974, 0.06905, -0.9964, 0.04974, 0.06905, -0.9964, 0.04974, 0.06905, -0.9964, 0.04974, 0.06905, -0.9964, 0.6694, 0.06905, 0.7397, 0.6694, 0.06905, 0.7397, 0.6694, 0.06905, 0.7397, 0.6694, 0.06905, 0.7397, -0.04974, 0.06905, 0.9964, -0.04974, 0.06905, 0.9964, -0.04974, 0.06905, 0.9964, -0.04974, 0.06905, 0.9964, -0.7397, 0.06905, 0.6694, -0.7397, 0.06905, 0.6694, -0.7397, 0.06905, 0.6694, -0.7397, 0.06905, 0.6694, -0.9964, 0.06905, -0.04974, -0.9964, 0.06905, -0.04974, -0.9964, 0.06905, -0.04974, -0.9964, 0.06905, -0.04974, -0.6694, 0.06905, -0.7397, -0.6694, 0.06905, -0.7397, -0.6694, 0.06905, -0.7397, -0.6694, 0.06905, -0.7397, 0.7397, 0.06905, -0.6694, 0.7397, 0.06905, -0.6694, 0.7397, 0.06905, -0.6694, 0.7397, 0.06905, -0.6694, -0.275, -0.9287, 0.2488, -0.275, -0.9287, 0.2488, -0.275, -0.9287, 0.2488, -0.275, -0.9287, 0.2488, 0.9964, 0.06905, 0.04974, 0.9964, 0.06905, 0.04974, 0.9964, 0.06905, 0.04974, 0.9964, 0.06905, 0.04974, -0.6706, -0.0353, -0.741, -0.6706, -0.0353, -0.741, -0.6706, -0.0353, -0.741, -0.6706, -0.0353, -0.741, -0.9981, -0.0353, -0.04982, -0.9981, -0.0353, -0.04982, -0.9981, -0.0353, -0.04982, -0.9981, -0.0353, -0.04982, -0.741, -0.0353, 0.6706, -0.741, -0.0353, 0.6706, -0.741, -0.0353, 0.6706, -0.741, -0.0353, 0.6706, -0.04982, -0.0353, 0.9981, -0.04982, -0.0353, 0.9981, -0.04982, -0.0353, 0.9981, -0.04982, -0.0353, 0.9981, 0.6706, -0.0353, 0.741, 0.6706, -0.0353, 0.741, 0.6706, -0.0353, 0.741, 0.6706, -0.0353, 0.741, 0.9981, -0.0353, 0.04982, 0.9981, -0.0353, 0.04982, 0.9981, -0.0353, 0.04982, 0.9981, -0.0353, 0.04982, 0.741, -0.0353, -0.6706, 0.741, -0.0353, -0.6706, 0.741, -0.0353, -0.6706, 0.741, -0.0353, -0.6706, -0.9269, 0.3724, -0.04627, -0.9269, 0.3724, -0.04627, -0.9269, 0.3724, -0.04627, -0.9269, 0.3724, -0.04627, 0.9269, 0.3724, 0.04627, 0.9269, 0.3724, 0.04627, 0.9269, 0.3724, 0.04627, 0.9269, 0.3724, 0.04627, 0.2488, -0.9287, 0.275, 0.2488, -0.9287, 0.275, 0.2488, -0.9287, 0.275, 0.2488, -0.9287, 0.275, 0.01849, -0.9287, -0.3704, 0.01849, -0.9287, -0.3704, 0.01849, -0.9287, -0.3704, 0.01849, -0.9287, -0.3704, 0.275, -0.9287, -0.2488, 0.275, -0.9287, -0.2488, 0.275, -0.9287, -0.2488, 0.275, -0.9287, -0.2488, -0.3704, -0.9287, -0.01849, -0.3704, -0.9287, -0.01849, -0.3704, -0.9287, -0.01849, -0.3704, -0.9287, -0.01849, -0.01849, -0.9287, 0.3704, -0.01849, -0.9287, 0.3704, -0.01849, -0.9287, 0.3704, -0.01849, -0.9287, 0.3704, 0.3704, -0.9287, 0.01849, 0.3704, -0.9287, 0.01849, 0.3704, -0.9287, 0.01849, 0.3704, -0.9287, 0.01849, -0.2488, -0.9287, -0.275, -0.2488, -0.9287, -0.275, -0.2488, -0.9287, -0.275, -0.2488, -0.9287, -0.275, 0.6725, 0.2215, 0.7062, 0.6725, 0.2215, 0.7062, 0.6725, 0.2215, 0.7062, 0.6725, 0.2215, 0.7062, -0.6227, 0.3724, -0.6881, -0.6227, 0.3724, -0.6881, -0.6227, 0.3724, -0.6881, -0.6227, 0.3724, -0.6881, 0.04627, 0.3724, -0.9269, 0.04627, 0.3724, -0.9269, 0.04627, 0.3724, -0.9269, 0.04627, 0.3724, -0.9269, 0.6881, 0.3724, -0.6227, 0.6881, 0.3724, -0.6227, 0.6881, 0.3724, -0.6227, 0.6881, 0.3724, -0.6227, -0.74, 0.2196, 0.6357, -0.74, 0.2196, 0.6357, -0.74, 0.2196, 0.6357, -0.74, 0.2196, 0.6357, -0.04243, -0.5252, 0.8499, -0.04243, -0.5252, 0.8499, -0.04243, -0.5252, 0.8499, -0.04243, -0.5252, 0.8499, 0.5758, 0.5133, 0.6363, 0.5758, 0.5133, 0.6363, 0.5758, 0.5133, 0.6363, 0.5758, 0.5133, 0.6363, -0.9001, -0.4333, -0.04493, -0.9001, -0.4333, -0.04493, -0.9001, -0.4333, -0.04493, -0.9001, -0.4333, -0.04493, 0.04243, -0.5252, -0.8499, 0.04243, -0.5252, -0.8499, 0.04243, -0.5252, -0.8499, 0.04243, -0.5252, -0.8499, 0.631, -0.5252, -0.571, 0.631, -0.5252, -0.571, 0.631, -0.5252, -0.571, 0.631, -0.5252, -0.571, -0.631, -0.5252, 0.571, -0.631, -0.5252, 0.571, -0.631, -0.5252, 0.571, -0.631, -0.5252, 0.571, 0.8499, -0.5252, 0.04243, 0.8499, -0.5252, 0.04243, 0.8499, -0.5252, 0.04243, 0.8499, -0.5252, 0.04243, -0.8499, -0.5252, -0.04243, -0.8499, -0.5252, -0.04243, -0.8499, -0.5252, -0.04243, -0.8499, -0.5252, -0.04243, 0.571, -0.5252, 0.631, 0.571, -0.5252, 0.631, 0.571, -0.5252, 0.631, 0.571, -0.5252, 0.631, -0.571, -0.5252, -0.631, -0.571, -0.5252, -0.631, -0.571, -0.5252, -0.631, -0.571, -0.5252, -0.631, -0.7415, 0.0, 0.671, -0.7415, 0.0, 0.671, -0.7415, 0.0, 0.671, -0.7415, 0.0, 0.671, 0.7415, 0.0, -0.671, 0.7415, 0.0, -0.671, 0.7415, 0.0, -0.671, 0.7415, 0.0, -0.671, -0.5758, 0.5133, -0.6363, -0.5758, 0.5133, -0.6363, -0.5758, 0.5133, -0.6363, -0.5758, 0.5133, -0.6363, 0.6047, -0.4333, 0.6683, 0.6047, -0.4333, 0.6683, 0.6047, -0.4333, 0.6683, 0.6047, -0.4333, 0.6683, -0.6047, -0.4333, -0.6683, -0.6047, -0.4333, -0.6683, -0.6047, -0.4333, -0.6683, -0.6047, -0.4333, -0.6683, -0.04278, 0.5133, 0.8571, -0.04278, 0.5133, 0.8571, -0.04278, 0.5133, 0.8571, -0.04278, 0.5133, 0.8571, 0.04278, 0.5133, -0.8571, 0.04278, 0.5133, -0.8571, 0.04278, 0.5133, -0.8571, 0.04278, 0.5133, -0.8571, -0.04493, -0.4333, 0.9001, -0.04493, -0.4333, 0.9001, -0.04493, -0.4333, 0.9001, -0.04493, -0.4333, 0.9001, 0.6363, 0.5133, -0.5758, 0.6363, 0.5133, -0.5758, 0.6363, 0.5133, -0.5758, 0.6363, 0.5133, -0.5758, 0.04493, -0.4333, -0.9001, 0.04493, -0.4333, -0.9001, 0.04493, -0.4333, -0.9001, 0.04493, -0.4333, -0.9001, -0.6363, 0.5133, 0.5758, -0.6363, 0.5133, 0.5758, -0.6363, 0.5133, 0.5758, -0.6363, 0.5133, 0.5758, 0.6683, -0.4333, -0.6047, 0.6683, -0.4333, -0.6047, 0.6683, -0.4333, -0.6047, 0.6683, -0.4333, -0.6047, -0.6683, -0.4333, 0.6047, -0.6683, -0.4333, 0.6047, -0.6683, -0.4333, 0.6047, -0.6683, -0.4333, 0.6047, 0.8571, 0.5133, 0.04278, 0.8571, 0.5133, 0.04278, 0.8571, 0.5133, 0.04278, 0.8571, 0.5133, 0.04278, -0.8571, 0.5133, -0.04278, -0.8571, 0.5133, -0.04278, -0.8571, 0.5133, -0.04278, -0.8571, 0.5133, -0.04278, 0.9001, -0.4333, 0.04493, 0.9001, -0.4333, 0.04493, 0.9001, -0.4333, 0.04493, 0.9001, -0.4333, 0.04493, 0.0, 1.0, 0.0, 0.0, 1.0, 0.0, 0.0, 1.0, 0.0, 0.0, 1.0, 0.0, 0.0, -1.0, 0.0, 0.0, -1.0, 0.0, 0.0, -1.0, 0.0, 0.0, -1.0, 0.0, 0.0, -1.0, 0.0, 0.0, -1.0, 0.0, 0.0, -1.0, 0.0, 0.0, -1.0, 0.0, 0.9988, 0.0, 0.04986, 0.9988, 0.0, 0.04986, 0.9988, 0.0, 0.04986, 0.9988, 0.0, 0.04986, -0.9988, 0.0, -0.04986, -0.9988, 0.0, -0.04986, -0.9988, 0.0, -0.04986, -0.9988, 0.0, -0.04986, 0.9988, 0.0, 0.04985, 0.9988, 0.0, 0.04985, 0.9988, 0.0, 0.04985, 0.9988, 0.0, 0.04985, -0.9988, 0.0, -0.04986, -0.9988, 0.0, -0.04986, -0.9988, 0.0, -0.04986, -0.9988, 0.0, -0.04986, 0.671, 0.0, 0.7415, 0.671, 0.0, 0.7415, 0.671, 0.0, 0.7415, 0.671, 0.0, 0.7415, -0.671, 0.0, -0.7415, -0.671, 0.0, -0.7415, -0.671, 0.0, -0.7415, -0.671, 0.0, -0.7415, 0.671, 0.0, 0.7415, 0.671, 0.0, 0.7415, 0.671, 0.0, 0.7415, 0.671, 0.0, 0.7415, -0.671, 0.0, -0.7415, -0.671, 0.0, -0.7415, -0.671, 0.0, -0.7415, -0.671, 0.0, -0.7415, 0.04986, 0.0, -0.9988, 0.04986, 0.0, -0.9988, 0.04986, 0.0, -0.9988, 0.04986, 0.0, -0.9988, -0.04986, 0.0, 0.9988, -0.04986, 0.0, 0.9988, -0.04986, 0.0, 0.9988, -0.04986, 0.0, 0.9988, 0.7415, 0.0, -0.671, 0.7415, 0.0, -0.671, 0.7415, 0.0, -0.671, 0.7415, 0.0, -0.671, 0.04986, 0.0, -0.9988, 0.04986, 0.0, -0.9988, 0.04986, 0.0, -0.9988, 0.04986, 0.0, -0.9988, -0.7415, 0.0, 0.671, -0.7415, 0.0, 0.671, -0.7415, 0.0, 0.671, -0.7415, 0.0, 0.671, 0.04982, -0.0353, -0.9981, 0.04982, -0.0353, -0.9981, 0.04982, -0.0353, -0.9981, 0.04982, -0.0353, -0.9981, -0.04986, 0.0, 0.9988, -0.04986, 0.0, 0.9988, -0.04986, 0.0, 0.9988, -0.04986, 0.0, 0.9988, -0.04977, 0.05803, 0.9971, -0.04977, 0.05803, 0.9971, -0.04977, 0.05803, 0.9971, -0.04977, 0.05803, 0.9971, 0.0, 1.0, -3.687e-06, 0.0, 1.0, -3.687e-06, 0.0, 1.0, -3.687e-06, 0.0, 1.0, -3.687e-06, 0.0, 1.0, 7.374e-06, 0.0, 1.0, 7.374e-06, 0.0, 1.0, 7.374e-06, 0.0, 1.0, 7.374e-06, 0.0, 1.0, 0.0, 0.0, 1.0, 0.0, 0.0, 1.0, 0.0, 0.0, 1.0, 0.0, 0.0, 1.0, 0.0, 0.0, 1.0, 0.0, 0.0, 1.0, 0.0, 0.0, 1.0, 0.0, 0.0, 1.0, 0.0, 0.0, 1.0, 0.0, 0.0, 1.0, 0.0, 0.0, 1.0, 0.0, 0.0, 1.0, -3.687e-06, 0.0, 1.0, -3.687e-06, 0.0, 1.0, -3.687e-06, 0.0, 1.0, -3.687e-06, 0.0, 1.0, 0.0, 0.0, 1.0, 0.0, 0.0, 1.0, 0.0, 0.0, 1.0, 0.0, -0.6701, 0.05069, -0.7405, -0.6701, 0.05069, -0.7405, -0.6701, 0.05069, -0.7405, -0.6701, 0.05069, -0.7405, 0.9971, 0.05803, 0.04977, 0.9971, 0.05803, 0.04977, 0.9971, 0.05803, 0.04977, 0.9971, 0.05803, 0.04977, 0.04977, 0.05803, -0.9971, 0.04977, 0.05803, -0.9971, 0.04977, 0.05803, -0.9971, 0.04977, 0.05803, -0.9971, -0.9971, 0.05803, -0.04977, -0.9971, 0.05803, -0.04977, -0.9971, 0.05803, -0.04977, -0.9971, 0.05803, -0.04977, 0.6698, 0.05803, 0.7402, 0.6698, 0.05803, 0.7402, 0.6698, 0.05803, 0.7402, 0.6698, 0.05803, 0.7402, 0.7402, 0.05803, -0.6698, 0.7402, 0.05803, -0.6698, 0.7402, 0.05803, -0.6698, 0.7402, 0.05803, -0.6698, -0.6698, 0.05803, -0.7402, -0.6698, 0.05803, -0.7402, -0.6698, 0.05803, -0.7402, -0.6698, 0.05803, -0.7402, -0.7402, 0.05803, 0.6698, -0.7402, 0.05803, 0.6698, -0.7402, 0.05803, 0.6698, -0.7402, 0.05803, 0.6698, 0.6696, -0.06444, 0.7399, 0.6696, -0.06444, 0.7399, 0.6696, -0.06444, 0.7399, 0.6696, -0.06444, 0.7399, -0.7405, 0.05069, 0.6701, -0.7405, 0.05069, 0.6701, -0.7405, 0.05069, 0.6701, -0.7405, 0.05069, 0.6701, -0.04979, 0.05069, 0.9975, -0.04979, 0.05069, 0.9975, -0.04979, 0.05069, 0.9975, -0.04979, 0.05069, 0.9975, 0.9975, 0.05069, 0.04979, 0.9975, 0.05069, 0.04979, 0.9975, 0.05069, 0.04979, 0.9975, 0.05069, 0.04979, 0.04979, 0.05069, -0.9975, 0.04979, 0.05069, -0.9975, 0.04979, 0.05069, -0.9975, 0.04979, 0.05069, -0.9975, -0.9975, 0.05069, -0.04979, -0.9975, 0.05069, -0.04979, -0.9975, 0.05069, -0.04979, -0.9975, 0.05069, -0.04979, 0.6701, 0.05069, 0.7405, 0.6701, 0.05069, 0.7405, 0.6701, 0.05069, 0.7405, 0.6701, 0.05069, 0.7405, 0.7405, 0.05069, -0.6701, 0.7405, 0.05069, -0.6701, 0.7405, 0.05069, -0.6701, 0.7405, 0.05069, -0.6701, 0.0, 1.0, -1.467e-09, 0.0, 1.0, -1.467e-09, 0.0, 1.0, -1.467e-09, 0.0, 1.0, -1.467e-09, 0.0, 1.0, -1.467e-09, 0.0, 1.0, -1.467e-09, 0.0, 1.0, -1.467e-09, 0.0, 1.0, -1.467e-09, 0.7399, -0.06444, -0.6696, 0.7399, -0.06444, -0.6696, 0.7399, -0.06444, -0.6696, 0.7399, -0.06444, -0.6696, -0.6696, -0.06444, -0.7399, -0.6696, -0.06444, -0.7399, -0.6696, -0.06444, -0.7399, -0.6696, -0.06444, -0.7399, -0.7399, -0.06444, 0.6696, -0.7399, -0.06444, 0.6696, -0.7399, -0.06444, 0.6696, -0.7399, -0.06444, 0.6696, -0.04975, -0.06444, 0.9967, -0.04975, -0.06444, 0.9967, -0.04975, -0.06444, 0.9967, -0.04975, -0.06444, 0.9967, 0.9967, -0.06444, 0.04975, 0.9967, -0.06444, 0.04975, 0.9967, -0.06444, 0.04975, 0.9967, -0.06444, 0.04975, 0.04975, -0.06444, -0.9967, 0.04975, -0.06444, -0.9967, 0.04975, -0.06444, -0.9967, 0.04975, -0.06444, -0.9967, -0.9967, -0.06444, -0.04975, -0.9967, -0.06444, -0.04975, -0.9967, -0.06444, -0.04975, -0.9967, -0.06444, -0.04975, -0.04928, -0.0877, 0.9949, -0.04928, -0.0877, 0.9949, -0.04928, -0.0877, 0.9949, -0.04928, -0.0877, 0.9949, 0.9898, 0.06637, 0.1264, 0.9898, 0.06637, 0.1264, 0.9898, 0.06637, 0.1264, 0.9898, 0.06637, 0.1264, -0.2919, -0.09284, 0.9519, -0.2919, -0.09284, 0.9519, -0.2919, -0.09284, 0.9519, -0.2919, -0.09284, 0.9519, 0.1196, 0.09952, -0.9878, 0.1196, 0.09952, -0.9878, 0.1196, 0.09952, -0.9878, 0.1196, 0.09952, -0.9878, -0.06791, 0.9943, 0.08261, -0.06791, 0.9943, 0.08261, -0.06791, 0.9943, 0.08261, -0.06791, 0.9943, 0.08261, 0.02249, 0.8311, -0.5557, 0.02249, 0.8311, -0.5557, 0.02249, 0.8311, -0.5557, 0.04321, 0.7359, -0.6757, 0.04321, 0.7359, -0.6757, 0.04321, 0.7359, -0.6757, 0.04321, 0.7359, -0.6757, 0.1359, -0.2425, -0.9606, 0.1359, -0.2425, -0.9606, 0.1359, -0.2425, -0.9606, -0.1346, 0.6022, 0.7869, -0.1346, 0.6022, 0.7869, -0.1346, 0.6022, 0.7869, -0.1346, 0.6022, 0.7869, -0.7783, 0.6267, -0.03735, -0.7783, 0.6267, -0.03735, -0.7783, 0.6267, -0.03735, -0.7783, 0.6267, -0.03735, 0.6869, 0.7114, 0.1485, 0.6869, 0.7114, 0.1485, 0.6869, 0.7114, 0.1485, 0.6869, 0.7114, 0.1485, -0.9126, -0.3818, -0.1459, -0.9126, -0.3818, -0.1459, -0.9126, -0.3818, -0.1459, -0.09108, -0.4131, 0.9061, -0.09108, -0.4131, 0.9061, -0.09108, -0.4131, 0.9061, 0.9574, -0.2738, 0.09138, 0.9574, -0.2738, 0.09138, 0.9574, -0.2738, 0.09138, -0.1208, -0.08117, 0.9894, -0.1208, -0.08117, 0.9894, -0.1208, -0.08117, 0.9894, -0.1208, -0.08117, 0.9894, -0.1245, 0.7632, 0.634, -0.1245, 0.7632, 0.634, -0.1245, 0.7632, 0.634, -0.991, -0.04803, -0.1249, -0.991, -0.04803, -0.1249, -0.991, -0.04803, -0.1249, -0.991, -0.04803, -0.1249, 0.2773, 0.1044, -0.9551, 0.2773, 0.1044, -0.9551, 0.2773, 0.1044, -0.9551, 0.2773, 0.1044, -0.9551, 0.04002, -0.07399, 0.9965, 0.04002, -0.07399, 0.9965, 0.04002, -0.07399, 0.9965, 0.04002, -0.07399, 0.9965, 0.569, -0.8223, -0.005966, 0.569, -0.8223, -0.005966, 0.569, -0.8223, -0.005966, -0.569, 0.8223, 0.005966, -0.569, 0.8223, 0.005966, -0.569, 0.8223, 0.005966, 0.4021, 0.9061, 0.1317, 0.4021, 0.9061, 0.1317, 0.4021, 0.9061, 0.1317, -0.05524, 0.08508, -0.9948, -0.05524, 0.08508, -0.9948, -0.05524, 0.08508, -0.9948, -0.05524, 0.08508, -0.9948, -0.4021, -0.9061, -0.1317, -0.4021, -0.9061, -0.1317, -0.4021, -0.9061, -0.1317, -0.9957, -0.06705, 0.0646, -0.9957, -0.06705, 0.0646, -0.9957, -0.06705, 0.0646, -0.9957, -0.06705, 0.0646, 0.9491, 0.04525, 0.3116, 0.9491, 0.04525, 0.3116, 0.9491, 0.04525, 0.3116, 0.9491, 0.04525, 0.3116, -0.02249, -0.8311, 0.5557, -0.02249, -0.8311, 0.5557, -0.02249, -0.8311, 0.5557, 0.9962, 0.07344, -0.04579, 0.9962, 0.07344, -0.04579, 0.9962, 0.07344, -0.04579, 0.9962, 0.07344, -0.04579, 0.1245, -0.7632, -0.634, 0.1245, -0.7632, -0.634, 0.1245, -0.7632, -0.634, -0.9579, -0.03102, -0.2855, -0.9579, -0.03102, -0.2855, -0.9579, -0.03102, -0.2855, -0.9579, -0.03102, -0.2855, -0.9453, 0.01604, 0.3257, -0.9453, 0.01604, 0.3257, -0.9453, 0.01604, 0.3257, -0.9453, 0.01604, 0.3257, -0.1534, -0.169, -0.9736, -0.1534, -0.169, -0.9736, -0.1534, -0.169, -0.9736, -0.1534, -0.169, -0.9736, 0.3228, 0.1856, 0.9281, 0.3228, 0.1856, 0.9281, 0.3228, 0.1856, 0.9281, 0.3228, 0.1856, 0.9281, -0.05131, 0.9843, -0.1691, -0.05131, 0.9843, -0.1691, -0.05131, 0.9843, -0.1691, -0.05131, 0.9843, -0.1691, 0.1628, 0.8774, 0.4514, 0.1628, 0.8774, 0.4514, 0.1628, 0.8774, 0.4514, 0.2046, 0.7929, 0.5739, 0.2046, 0.7929, 0.5739, 0.2046, 0.7929, 0.5739, 0.2046, 0.7929, 0.5739, 0.3222, -0.1579, 0.9334, 0.3222, -0.1579, 0.9334, 0.3222, -0.1579, 0.9334, -0.2737, 0.5318, -0.8015, -0.2737, 0.5318, -0.8015, -0.2737, 0.5318, -0.8015, -0.2737, 0.5318, -0.8015, 0.6644, 0.6572, -0.3559, 0.6644, 0.6572, -0.3559, 0.6644, 0.6572, -0.3559, 0.6644, 0.6572, -0.3559, -0.7335, 0.6675, 0.1283, -0.7335, 0.6675, 0.1283, -0.7335, 0.6675, 0.1283, -0.7335, 0.6675, 0.1283, 0.909, -0.3311, -0.2533, 0.909, -0.3311, -0.2533, 0.909, -0.3311, -0.2533, -0.2883, -0.4912, -0.8219, -0.2883, -0.4912, -0.8219, -0.2883, -0.4912, -0.8219, -0.8751, -0.318, 0.3647, -0.8751, -0.318, 0.3647, -0.8751, -0.318, 0.3647, -0.3238, -0.1674, -0.9312, -0.3238, -0.1674, -0.9312, -0.3238, -0.1674, -0.9312, -0.3238, -0.1674, -0.9312, -0.2273, 0.7057, -0.6711, -0.2273, 0.7057, -0.6711, -0.2273, 0.7057, -0.6711, 0.9444, 0.002126, -0.3288, 0.9444, 0.002126, -0.3288, 0.9444, 0.002126, -0.3288, 0.9444, 0.002126, -0.3288, 0.1671, 0.1813, 0.9691, 0.1671, 0.1813, 0.9691, 0.1671, 0.1813, 0.9691, 0.1671, 0.1813, 0.9691, -0.4712, -0.1672, -0.866, -0.4712, -0.1672, -0.866, -0.4712, -0.1672, -0.866, -0.4712, -0.1672, -0.866, -0.4434, -0.8396, 0.3137, -0.4434, -0.8396, 0.3137, -0.4434, -0.8396, 0.3137, 0.4434, 0.8396, -0.3137, 0.4434, 0.8396, -0.3137, 0.4434, 0.8396, -0.3137, -0.4863, 0.8738, 0.003211, -0.4863, 0.8738, 0.003211, -0.4863, 0.8738, 0.003211, 0.4832, 0.1787, 0.8571, 0.4832, 0.1787, 0.8571, 0.4832, 0.1787, 0.8571, 0.4832, 0.1787, 0.8571, 0.4863, -0.8738, -0.003211, 0.4863, -0.8738, -0.003211, 0.4863, -0.8738, -0.003211, 0.8661, -0.03412, -0.4987, 0.8661, -0.03412, -0.4987, 0.8661, -0.03412, -0.4987, 0.8661, -0.03412, -0.4987, -0.9894, -0.02052, 0.1437, -0.9894, -0.02052, 0.1437, -0.9894, -0.02052, 0.1437, -0.9894, -0.02052, 0.1437, -0.1628, -0.8774, -0.4514, -0.1628, -0.8774, -0.4514, -0.1628, -0.8774, -0.4514, -0.8755, 0.03871, 0.4817, -0.8755, 0.03871, 0.4817, -0.8755, 0.03871, 0.4817, -0.8755, 0.03871, 0.4817, 0.2273, -0.7057, 0.6711, 0.2273, -0.7057, 0.6711, 0.2273, -0.7057, 0.6711, 0.9846, 0.0326, -0.1718, 0.9846, 0.0326, -0.1718, 0.9846, 0.0326, -0.1718, 0.9846, 0.0326, -0.1718, -0.04986, 0.0, 0.9988, -0.04986, 0.0, 0.9988, -0.04986, 0.0, 0.9988, -0.04986, 0.0, 0.9988, -0.7415, -2.28e-08, 0.671, -0.7415, -2.28e-08, 0.671, -0.7415, -2.28e-08, 0.671, -0.7415, -2.28e-08, 0.671, -0.9988, 0.0, -0.04986, -0.9988, 0.0, -0.04986, -0.9988, 0.0, -0.04986, -0.9988, 0.0, -0.04986, -0.671, 0.0, -0.7415, -0.671, 0.0, -0.7415, -0.671, 0.0, -0.7415, -0.671, 0.0, -0.7415, 0.04985, 0.0, -0.9988, 0.04985, 0.0, -0.9988, 0.04985, 0.0, -0.9988, 0.04985, 0.0, -0.9988, 0.7415, 0.0, -0.671, 0.7415, 0.0, -0.671, 0.7415, 0.0, -0.671, 0.7415, 0.0, -0.671, 0.9988, 0.0, 0.04986, 0.9988, 0.0, 0.04986, 0.9988, 0.0, 0.04986, 0.9988, 0.0, 0.04986, 0.671, 0.0, 0.7415, 0.671, 0.0, 0.7415, 0.671, 0.0, 0.7415, 0.671, 0.0, 0.7415, 0.7368, 0.1126, -0.6667, 0.7368, 0.1126, -0.6667, 0.7368, 0.1126, -0.6667, 0.7368, 0.1126, -0.6667, 0.9924, 0.1126, 0.04954, 0.9924, 0.1126, 0.04954, 0.9924, 0.1126, 0.04954, 0.9924, 0.1126, 0.04954, 0.6777, 0.1906, 0.7102, 0.6777, 0.1906, 0.7102, 0.6777, 0.1906, 0.7102, 0.6777, 0.1906, 0.7102, -0.04649, 0.3316, 0.9423, -0.04649, 0.3316, 0.9423, -0.04649, 0.3316, 0.9423, -0.04649, 0.3316, 0.9423, -0.7451, 0.1915, 0.6389, -0.7451, 0.1915, 0.6389, -0.7451, 0.1915, 0.6389, -0.7451, 0.1915, 0.6389, -0.9924, 0.1126, -0.04954, -0.9924, 0.1126, -0.04954, -0.9924, 0.1126, -0.04954, -0.9924, 0.1126, -0.04954, -0.6667, 0.1126, -0.7368, -0.6667, 0.1126, -0.7368, -0.6667, 0.1126, -0.7368, -0.6667, 0.1126, -0.7368, 0.04954, 0.1126, -0.9924, 0.04954, 0.1126, -0.9924, 0.04954, 0.1126, -0.9924, 0.04954, 0.1126, -0.9924])] * 3)])

# ---- objects
ob_bow_quiver = bpy.data.objects.new('Bow Quiver', me_cylinder_002)

# ---- transforms, parenting, visibility, modifiers, constraints
ob_bow_quiver.location = (0.0, 0.0, 0.0)
ob_bow_quiver.rotation_euler = (1.571, -0.0, 0.0)
ob_bow_quiver.scale = (0.01301, 0.01301, 0.01301)
ob_bow_quiver.color = (0.8, 0.8, 0.8, 1.0)
ob_bow_quiver.lineart.crease_threshold = 0.0

# ---- collection membership
col_collection.objects.link(ob_bow_quiver)

# ---- scene / render settings (as saved in the file)
scene.frame_start = 1; scene.frame_end = 250; scene.frame_set(1)
scene.render.engine = 'BLENDER_EEVEE_NEXT'
scene.cycles.use_denoising = False
scene.cycles.samples = 128
scene.cycles.sampling_pattern = 'TABULATED_SOBOL'
scene.cycles.use_adaptive_sampling = False
scene.cycles.use_light_tree = False
scene.view_settings.view_transform = 'Filmic'
bpy.context.view_layer.update()

# ---- added for rendering (the .blend has no active camera and no usable light): camera, sun
cam_auto = bpy.data.cameras.new('AutoCamera')
cam_auto.lens = 50.0
cam_auto.sensor_width = 36.0
cam_auto.clip_end = 1000.0
ob_auto_camera = bpy.data.objects.new('AutoCamera', cam_auto)
scene.collection.objects.link(ob_auto_camera)
ob_auto_camera.location = (1.07152, -1.25166, 1.32855)
ob_auto_camera.rotation_euler = (1.09748, -7.21219e-08, 0.694738)
scene.camera = ob_auto_camera
light_auto_sun = bpy.data.lights.new('AutoSun', 'SUN')
light_auto_sun.energy = 3.0
light_auto_sun.angle = 0.0523599
ob_auto_sun = bpy.data.objects.new('AutoSun', light_auto_sun)
scene.collection.objects.link(ob_auto_sun)
ob_auto_sun.rotation_euler = (0.872665, 0.174533, 0.523599)
bpy.context.view_layer.update()

